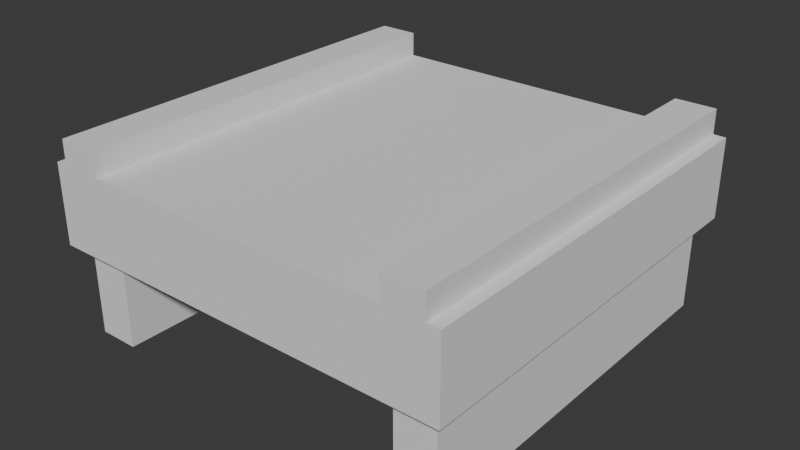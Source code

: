 # Source: conveyor_straight.blend  (saved by Blender 5.2.44; exported with 4.5.12 LTS)
import bpy
from mathutils import Matrix  # noqa: F401  (used for matrix-valued properties, if any)

bpy.ops.wm.read_factory_settings(use_empty=True)
scene = bpy.context.scene
scene.name = 'Scene'

# ---- collections
col_collection = bpy.data.collections.new('Collection'); scene.collection.children.link(col_collection)

# ---- world
world_world = bpy.data.worlds.new('World'); scene.world = world_world
world_world.use_nodes = True; world_world.node_tree.nodes.clear()
_N = world_world.node_tree.nodes; _L = world_world.node_tree.links
n0 = _N.new('ShaderNodeOutputWorld'); n0.name = 'World Output'; n0.location = (200, 100)
n1 = _N.new('ShaderNodeBackground'); n1.name = 'Background'; n1.location = (-200, 100)
n1.inputs[0].default_value = (0.05088, 0.05088, 0.05088, 1.0)
_L.new(n1.outputs[0], n0.inputs[0])
n0.is_active_output = True
world_world.color = (0.05088, 0.05088, 0.05088)
world_world.sun_shadow_jitter_overblur = 0.0

# ---- meshes
me_cube_001 = bpy.data.meshes.new('Cube.001')
me_cube_001.from_pydata([(-1.0, -1.0, 0.04195), (-1.0, -1.0, 0.4297), (-1.0, 1.0, 0.04195), (-1.0, 1.0, 0.4297), (1.0, -1.0, 0.04195), (1.0, -1.0, 0.4297), (1.0, 1.0, 0.04195), (1.0, 1.0, 0.4297), (0.9392, 1.0, 0.04195), (0.7432, 1.0, 0.04195), (-0.7432, 1.0, 0.04195), (-0.9392, 1.0, 0.04195), (-0.9392, 1.0, 0.4297), (-0.7432, 1.0, 0.4297), (0.7432, 1.0, 0.4297), (0.9392, 1.0, 0.4297), (-0.9392, -1.0, 0.04195), (-0.7432, -1.0, 0.04195), (0.7432, -1.0, 0.04195), (0.9392, -1.0, 0.04195), (0.9392, -1.0, 0.4297), (0.7432, -1.0, 0.4297), (-0.7432, -1.0, 0.4297), (-0.9392, -1.0, 0.4297), (-1.0, 0.929, 0.04195), (-1.0, -0.929, 0.04195), (-1.0, -0.929, 0.4297), (-1.0, 0.929, 0.4297), (1.0, -0.929, 0.04195), (1.0, 0.929, 0.04195), (1.0, 0.929, 0.4297), (1.0, -0.929, 0.4297), (0.9392, 0.929, 0.4297), (0.9392, -0.929, 0.4297), (0.7432, 0.929, 0.4297), (0.7432, -0.929, 0.4297), (-0.7432, 0.929, 0.4297), (-0.7432, -0.929, 0.4297), (-0.9392, 0.929, 0.4297), (-0.9392, -0.929, 0.4297), (-0.9392, 0.929, 0.04195), (-0.9392, -0.929, 0.04195), (-0.7432, 0.929, 0.04195), (-0.7432, -0.929, 0.04195), (0.7432, 0.929, 0.04195), (0.7432, -0.929, 0.04195), (0.9392, 0.929, 0.04195), (0.9392, -0.929, 0.04195), (-0.9392, 0.929, -0.4042), (-0.9392, -0.929, -0.4042), (-0.7432, 0.929, -0.4042), (-0.7432, -0.929, -0.4042), (0.7432, 0.929, -0.4042), (0.7432, -0.929, -0.4042), (0.9392, 0.929, -0.4042), (0.9392, -0.929, -0.4042), (-0.9392, 1.0, 0.5481), (-0.7432, 1.0, 0.5481), (0.7432, 1.0, 0.5481), (0.9392, 1.0, 0.5481), (0.9392, -1.0, 0.5481), (0.7432, -1.0, 0.5481), (-0.7432, -1.0, 0.5481), (-0.9392, -1.0, 0.5481), (0.9392, -0.929, 0.5481), (0.7432, -0.929, 0.5481), (-0.7432, -0.929, 0.5481), (-0.9392, -0.929, 0.5481), (0.9392, 0.929, 0.5481), (0.7432, 0.929, 0.5481), (-0.7432, 0.929, 0.5481), (-0.9392, 0.929, 0.5481)], [], [(24, 27, 3, 2), (8, 15, 7, 6), (28, 31, 5, 4), (16, 23, 1, 0), (47, 28, 4, 19), (39, 26, 1, 23), (31, 33, 20, 5), (37, 36, 70, 66), (35, 37, 22, 21), (23, 22, 62, 63), (25, 41, 16, 0), (41, 43, 17, 16), (43, 45, 18, 17), (45, 47, 19, 18), (4, 5, 20, 19), (19, 20, 21, 18), (18, 21, 22, 17), (17, 22, 23, 16), (2, 3, 12, 11), (11, 12, 13, 10), (10, 13, 14, 9), (9, 14, 15, 8), (9, 8, 46, 44), (45, 44, 52, 53), (10, 9, 44, 42), (42, 44, 45, 43), (11, 10, 42, 40), (46, 47, 55, 54), (2, 11, 40, 24), (24, 40, 41, 25), (36, 13, 57, 70), (15, 14, 58, 59), (14, 13, 36, 34), (34, 36, 37, 35), (34, 35, 65, 69), (21, 20, 60, 61), (7, 15, 32, 30), (30, 32, 33, 31), (12, 3, 27, 38), (38, 27, 26, 39), (8, 6, 29, 46), (46, 29, 28, 47), (6, 7, 30, 29), (29, 30, 31, 28), (0, 1, 26, 25), (25, 26, 27, 24), (52, 54, 55, 53), (48, 50, 51, 49), (42, 43, 51, 50), (40, 42, 50, 48), (41, 40, 48, 49), (44, 46, 54, 52), (43, 41, 49, 51), (47, 45, 53, 55), (64, 65, 61, 60), (66, 67, 63, 62), (57, 56, 71, 70), (70, 71, 67, 66), (59, 58, 69, 68), (68, 69, 65, 64), (20, 33, 64, 60), (12, 38, 71, 56), (35, 21, 61, 65), (38, 39, 67, 71), (32, 15, 59, 68), (22, 37, 66, 62), (33, 32, 68, 64), (39, 23, 63, 67), (13, 12, 56, 57), (14, 34, 69, 58)])
_uv = me_cube_001.uv_layers.new(name='UVMap')
_uv.uv.foreach_set('vector', [0.375, 0.1667, 0.625, 0.1667, 0.625, 0.25, 0.375, 0.25, 0.375, 0.45, 0.625, 0.45, 0.625, 0.5, 0.375, 0.5, 0.375, 0.6667, 0.625, 0.6667, 0.625, 0.75, 0.375, 0.75, 0.375, 0.95, 0.625, 0.95, 0.625, 1.0, 0.375, 1.0, 0.325, 0.6667, 0.375, 0.6667, 0.375, 0.75, 0.325, 0.75, 0.825, 0.6667, 0.875, 0.6667, 0.875, 0.75, 0.825, 0.75, 0.625, 0.6667, 0.675, 0.6667, 0.675, 0.75, 0.625, 0.75, 0.775, 0.6667, 0.775, 0.5833, 0.775, 0.5833, 0.775, 0.6667, 0.725, 0.6667, 0.775, 0.6667, 0.775, 0.75, 0.725, 0.75, 0.625, 0.95, 0.625, 0.9, 0.625, 0.9, 0.625, 0.95, 0.125, 0.6667, 0.175, 0.6667, 0.175, 0.75, 0.125, 0.75, 0.175, 0.6667, 0.225, 0.6667, 0.225, 0.75, 0.175, 0.75, 0.225, 0.6667, 0.275, 0.6667, 0.275, 0.75, 0.225, 0.75, 0.275, 0.6667, 0.325, 0.6667, 0.325, 0.75, 0.275, 0.75, 0.375, 0.75, 0.625, 0.75, 0.625, 0.8, 0.375, 0.8, 0.375, 0.8, 0.625, 0.8, 0.625, 0.85, 0.375, 0.85, 0.375, 0.85, 0.625, 0.85, 0.625, 0.9, 0.375, 0.9, 0.375, 0.9, 0.625, 0.9, 0.625, 0.95, 0.375, 0.95, 0.375, 0.25, 0.625, 0.25, 0.625, 0.3, 0.375, 0.3, 0.375, 0.3, 0.625, 0.3, 0.625, 0.35, 0.375, 0.35, 0.375, 0.35, 0.625, 0.35, 0.625, 0.4, 0.375, 0.4, 0.375, 0.4, 0.625, 0.4, 0.625, 0.45, 0.375, 0.45, 0.275, 0.5, 0.325, 0.5, 0.325, 0.5833, 0.275, 0.5833, 0.275, 0.6667, 0.275, 0.5833, 0.275, 0.5833, 0.275, 0.6667, 0.225, 0.5, 0.275, 0.5, 0.275, 0.5833, 0.225, 0.5833, 0.225, 0.5833, 0.275, 0.5833, 0.275, 0.6667, 0.225, 0.6667, 0.175, 0.5, 0.225, 0.5, 0.225, 0.5833, 0.175, 0.5833, 0.325, 0.5833, 0.325, 0.6667, 0.325, 0.6667, 0.325, 0.5833, 0.125, 0.5, 0.175, 0.5, 0.175, 0.5833, 0.125, 0.5833, 0.125, 0.5833, 0.175, 0.5833, 0.175, 0.6667, 0.125, 0.6667, 0.775, 0.5833, 0.775, 0.5, 0.775, 0.5, 0.775, 0.5833, 0.625, 0.45, 0.625, 0.4, 0.625, 0.4, 0.625, 0.45, 0.725, 0.5, 0.775, 0.5, 0.775, 0.5833, 0.725, 0.5833, 0.725, 0.5833, 0.775, 0.5833, 0.775, 0.6667, 0.725, 0.6667, 0.725, 0.5833, 0.725, 0.6667, 0.725, 0.6667, 0.725, 0.5833, 0.625, 0.85, 0.625, 0.8, 0.625, 0.8, 0.625, 0.85, 0.625, 0.5, 0.675, 0.5, 0.675, 0.5833, 0.625, 0.5833, 0.625, 0.5833, 0.675, 0.5833, 0.675, 0.6667, 0.625, 0.6667, 0.825, 0.5, 0.875, 0.5, 0.875, 0.5833, 0.825, 0.5833, 0.825, 0.5833, 0.875, 0.5833, 0.875, 0.6667, 0.825, 0.6667, 0.325, 0.5, 0.375, 0.5, 0.375, 0.5833, 0.325, 0.5833, 0.325, 0.5833, 0.375, 0.5833, 0.375, 0.6667, 0.325, 0.6667, 0.375, 0.5, 0.625, 0.5, 0.625, 0.5833, 0.375, 0.5833, 0.375, 0.5833, 0.625, 0.5833, 0.625, 0.6667, 0.375, 0.6667, 0.375, 0.0, 0.625, 0.0, 0.625, 0.08333, 0.375, 0.08333, 0.375, 0.08333, 0.625, 0.08333, 0.625, 0.1667, 0.375, 0.1667, 0.275, 0.5833, 0.325, 0.5833, 0.325, 0.6667, 0.275, 0.6667, 0.175, 0.5833, 0.225, 0.5833, 0.225, 0.6667, 0.175, 0.6667, 0.225, 0.5833, 0.225, 0.6667, 0.225, 0.6667, 0.225, 0.5833, 0.175, 0.5833, 0.225, 0.5833, 0.225, 0.5833, 0.175, 0.5833, 0.175, 0.6667, 0.175, 0.5833, 0.175, 0.5833, 0.175, 0.6667, 0.275, 0.5833, 0.325, 0.5833, 0.325, 0.5833, 0.275, 0.5833, 0.225, 0.6667, 0.175, 0.6667, 0.175, 0.6667, 0.225, 0.6667, 0.325, 0.6667, 0.275, 0.6667, 0.275, 0.6667, 0.325, 0.6667, 0.675, 0.6667, 0.725, 0.6667, 0.725, 0.75, 0.675, 0.75, 0.775, 0.6667, 0.825, 0.6667, 0.825, 0.75, 0.775, 0.75, 0.775, 0.5, 0.825, 0.5, 0.825, 0.5833, 0.775, 0.5833, 0.775, 0.5833, 0.825, 0.5833, 0.825, 0.6667, 0.775, 0.6667, 0.675, 0.5, 0.725, 0.5, 0.725, 0.5833, 0.675, 0.5833, 0.675, 0.5833, 0.725, 0.5833, 0.725, 0.6667, 0.675, 0.6667, 0.675, 0.75, 0.675, 0.6667, 0.675, 0.6667, 0.675, 0.75, 0.825, 0.5, 0.825, 0.5833, 0.825, 0.5833, 0.825, 0.5, 0.725, 0.6667, 0.725, 0.75, 0.725, 0.75, 0.725, 0.6667, 0.825, 0.5833, 0.825, 0.6667, 0.825, 0.6667, 0.825, 0.5833, 0.675, 0.5833, 0.675, 0.5, 0.675, 0.5, 0.675, 0.5833, 0.775, 0.75, 0.775, 0.6667, 0.775, 0.6667, 0.775, 0.75, 0.675, 0.6667, 0.675, 0.5833, 0.675, 0.5833, 0.675, 0.6667, 0.825, 0.6667, 0.825, 0.75, 0.825, 0.75, 0.825, 0.6667, 0.625, 0.35, 0.625, 0.3, 0.625, 0.3, 0.625, 0.35, 0.725, 0.5, 0.725, 0.5833, 0.725, 0.5833, 0.725, 0.5])
me_cube_001.update()

# ---- objects
ob_cube = bpy.data.objects.new('Cube', me_cube_001)

# ---- transforms, parenting, visibility, modifiers, constraints
ob_cube.location = (0.0, 0.0, 0.0)

# ---- collection membership
col_collection.objects.link(ob_cube)

# ---- scene / render settings (as saved in the file)
scene.frame_start = 1; scene.frame_end = 250; scene.frame_set(1)
scene.render.engine = 'BLENDER_EEVEE_NEXT'
scene.render.bake_bias = 0.0
scene.render.bake_samples = 0
scene.render.compositor_device = 'GPU'
scene.eevee.use_volume_custom_range = False
scene.eevee.fast_gi_thickness_near = 0.1
scene.eevee.fast_gi_thickness_far = 0.0
scene.eevee.ray_tracing_options.screen_trace_thickness = 0.1
bpy.context.view_layer.update()

# ---- added for rendering (the .blend has no active camera and no usable light): camera, sun
cam_auto = bpy.data.cameras.new('AutoCamera')
cam_auto.lens = 50.0
cam_auto.sensor_width = 36.0
cam_auto.clip_end = 1000.0
ob_auto_camera = bpy.data.objects.new('AutoCamera', cam_auto)
scene.collection.objects.link(ob_auto_camera)
ob_auto_camera.location = (2.76128, -3.31354, 2.28099)
ob_auto_camera.rotation_euler = (1.09748, -7.21219e-08, 0.694738)
scene.camera = ob_auto_camera
light_auto_sun = bpy.data.lights.new('AutoSun', 'SUN')
light_auto_sun.energy = 3.0
light_auto_sun.angle = 0.0523599
ob_auto_sun = bpy.data.objects.new('AutoSun', light_auto_sun)
scene.collection.objects.link(ob_auto_sun)
ob_auto_sun.rotation_euler = (0.872665, 0.174533, 0.523599)
bpy.context.view_layer.update()
